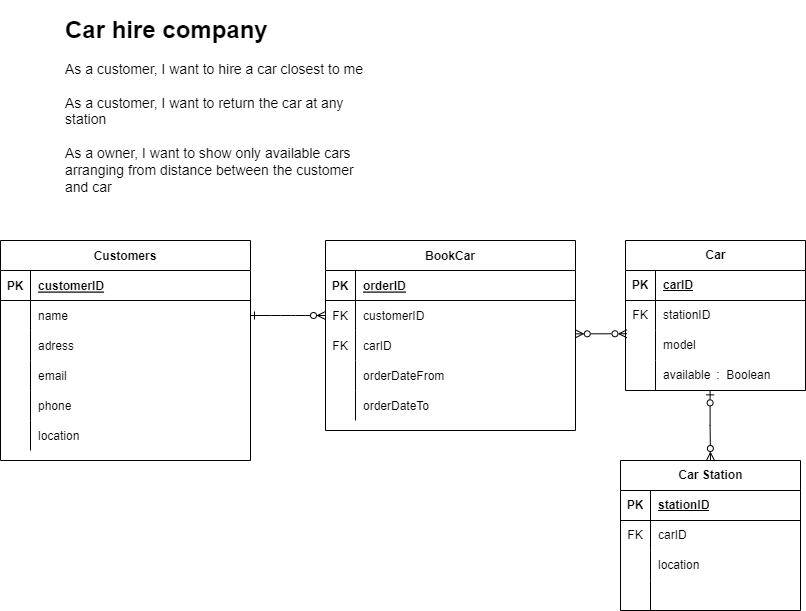

The diagram above was exported from draw.io. Its source (the exported page's mxGraphModel, read from the mxfile embedded in the PNG):
<mxGraphModel dx="829" dy="510" grid="1" gridSize="10" guides="1" tooltips="1" connect="1" arrows="1" fold="1" page="1" pageScale="1" pageWidth="827" pageHeight="1169" math="0" shadow="0">
  <root>
    <mxCell id="0" />
    <mxCell id="1" parent="0" />
    <mxCell id="OIZvjA4aRaGKtQ_KUZwS-1" value="" style="edgeStyle=entityRelationEdgeStyle;endArrow=ERzeroToMany;startArrow=ERone;endFill=1;startFill=0;rounded=1;curved=0;" edge="1" parent="1" source="OIZvjA4aRaGKtQ_KUZwS-32" target="OIZvjA4aRaGKtQ_KUZwS-6">
      <mxGeometry width="100" height="100" relative="1" as="geometry">
        <mxPoint x="325" y="860" as="sourcePoint" />
        <mxPoint x="425" y="760" as="targetPoint" />
      </mxGeometry>
    </mxCell>
    <mxCell id="OIZvjA4aRaGKtQ_KUZwS-2" value="BookCar" style="shape=table;startSize=30;container=1;collapsible=1;childLayout=tableLayout;fixedRows=1;rowLines=0;fontStyle=1;align=center;resizeLast=1;" vertex="1" parent="1">
      <mxGeometry x="345" y="260" width="250" height="190" as="geometry" />
    </mxCell>
    <mxCell id="OIZvjA4aRaGKtQ_KUZwS-3" value="" style="shape=partialRectangle;collapsible=0;dropTarget=0;pointerEvents=0;fillColor=none;points=[[0,0.5],[1,0.5]];portConstraint=eastwest;top=0;left=0;right=0;bottom=1;" vertex="1" parent="OIZvjA4aRaGKtQ_KUZwS-2">
      <mxGeometry y="30" width="250" height="30" as="geometry" />
    </mxCell>
    <mxCell id="OIZvjA4aRaGKtQ_KUZwS-4" value="PK" style="shape=partialRectangle;overflow=hidden;connectable=0;fillColor=none;top=0;left=0;bottom=0;right=0;fontStyle=1;" vertex="1" parent="OIZvjA4aRaGKtQ_KUZwS-3">
      <mxGeometry width="30" height="30" as="geometry">
        <mxRectangle width="30" height="30" as="alternateBounds" />
      </mxGeometry>
    </mxCell>
    <mxCell id="OIZvjA4aRaGKtQ_KUZwS-5" value="orderID" style="shape=partialRectangle;overflow=hidden;connectable=0;fillColor=none;top=0;left=0;bottom=0;right=0;align=left;spacingLeft=6;fontStyle=5;" vertex="1" parent="OIZvjA4aRaGKtQ_KUZwS-3">
      <mxGeometry x="30" width="220" height="30" as="geometry">
        <mxRectangle width="220" height="30" as="alternateBounds" />
      </mxGeometry>
    </mxCell>
    <mxCell id="OIZvjA4aRaGKtQ_KUZwS-6" value="" style="shape=partialRectangle;collapsible=0;dropTarget=0;pointerEvents=0;fillColor=none;points=[[0,0.5],[1,0.5]];portConstraint=eastwest;top=0;left=0;right=0;bottom=0;" vertex="1" parent="OIZvjA4aRaGKtQ_KUZwS-2">
      <mxGeometry y="60" width="250" height="30" as="geometry" />
    </mxCell>
    <mxCell id="OIZvjA4aRaGKtQ_KUZwS-7" value="FK" style="shape=partialRectangle;overflow=hidden;connectable=0;fillColor=none;top=0;left=0;bottom=0;right=0;" vertex="1" parent="OIZvjA4aRaGKtQ_KUZwS-6">
      <mxGeometry width="30" height="30" as="geometry">
        <mxRectangle width="30" height="30" as="alternateBounds" />
      </mxGeometry>
    </mxCell>
    <mxCell id="OIZvjA4aRaGKtQ_KUZwS-8" value="customerID" style="shape=partialRectangle;overflow=hidden;connectable=0;fillColor=none;top=0;left=0;bottom=0;right=0;align=left;spacingLeft=6;" vertex="1" parent="OIZvjA4aRaGKtQ_KUZwS-6">
      <mxGeometry x="30" width="220" height="30" as="geometry">
        <mxRectangle width="220" height="30" as="alternateBounds" />
      </mxGeometry>
    </mxCell>
    <mxCell id="OIZvjA4aRaGKtQ_KUZwS-9" value="" style="shape=partialRectangle;collapsible=0;dropTarget=0;pointerEvents=0;fillColor=none;points=[[0,0.5],[1,0.5]];portConstraint=eastwest;top=0;left=0;right=0;bottom=0;" vertex="1" parent="OIZvjA4aRaGKtQ_KUZwS-2">
      <mxGeometry y="90" width="250" height="30" as="geometry" />
    </mxCell>
    <mxCell id="OIZvjA4aRaGKtQ_KUZwS-10" value="FK" style="shape=partialRectangle;overflow=hidden;connectable=0;fillColor=none;top=0;left=0;bottom=0;right=0;" vertex="1" parent="OIZvjA4aRaGKtQ_KUZwS-9">
      <mxGeometry width="30" height="30" as="geometry">
        <mxRectangle width="30" height="30" as="alternateBounds" />
      </mxGeometry>
    </mxCell>
    <mxCell id="OIZvjA4aRaGKtQ_KUZwS-11" value="carID" style="shape=partialRectangle;overflow=hidden;connectable=0;fillColor=none;top=0;left=0;bottom=0;right=0;align=left;spacingLeft=6;" vertex="1" parent="OIZvjA4aRaGKtQ_KUZwS-9">
      <mxGeometry x="30" width="220" height="30" as="geometry">
        <mxRectangle width="220" height="30" as="alternateBounds" />
      </mxGeometry>
    </mxCell>
    <mxCell id="OIZvjA4aRaGKtQ_KUZwS-12" style="shape=partialRectangle;collapsible=0;dropTarget=0;pointerEvents=0;fillColor=none;points=[[0,0.5],[1,0.5]];portConstraint=eastwest;top=0;left=0;right=0;bottom=0;" vertex="1" parent="OIZvjA4aRaGKtQ_KUZwS-2">
      <mxGeometry y="120" width="250" height="30" as="geometry" />
    </mxCell>
    <mxCell id="OIZvjA4aRaGKtQ_KUZwS-13" style="shape=partialRectangle;overflow=hidden;connectable=0;fillColor=none;top=0;left=0;bottom=0;right=0;" vertex="1" parent="OIZvjA4aRaGKtQ_KUZwS-12">
      <mxGeometry width="30" height="30" as="geometry">
        <mxRectangle width="30" height="30" as="alternateBounds" />
      </mxGeometry>
    </mxCell>
    <mxCell id="OIZvjA4aRaGKtQ_KUZwS-14" value="orderDateFrom" style="shape=partialRectangle;overflow=hidden;connectable=0;fillColor=none;top=0;left=0;bottom=0;right=0;align=left;spacingLeft=6;" vertex="1" parent="OIZvjA4aRaGKtQ_KUZwS-12">
      <mxGeometry x="30" width="220" height="30" as="geometry">
        <mxRectangle width="220" height="30" as="alternateBounds" />
      </mxGeometry>
    </mxCell>
    <mxCell id="OIZvjA4aRaGKtQ_KUZwS-63" style="shape=partialRectangle;collapsible=0;dropTarget=0;pointerEvents=0;fillColor=none;points=[[0,0.5],[1,0.5]];portConstraint=eastwest;top=0;left=0;right=0;bottom=0;" vertex="1" parent="OIZvjA4aRaGKtQ_KUZwS-2">
      <mxGeometry y="150" width="250" height="30" as="geometry" />
    </mxCell>
    <mxCell id="OIZvjA4aRaGKtQ_KUZwS-64" style="shape=partialRectangle;overflow=hidden;connectable=0;fillColor=none;top=0;left=0;bottom=0;right=0;" vertex="1" parent="OIZvjA4aRaGKtQ_KUZwS-63">
      <mxGeometry width="30" height="30" as="geometry">
        <mxRectangle width="30" height="30" as="alternateBounds" />
      </mxGeometry>
    </mxCell>
    <mxCell id="OIZvjA4aRaGKtQ_KUZwS-65" value="orderDateTo" style="shape=partialRectangle;overflow=hidden;connectable=0;fillColor=none;top=0;left=0;bottom=0;right=0;align=left;spacingLeft=6;" vertex="1" parent="OIZvjA4aRaGKtQ_KUZwS-63">
      <mxGeometry x="30" width="220" height="30" as="geometry">
        <mxRectangle width="220" height="30" as="alternateBounds" />
      </mxGeometry>
    </mxCell>
    <mxCell id="OIZvjA4aRaGKtQ_KUZwS-28" value="Customers" style="shape=table;startSize=30;container=1;collapsible=1;childLayout=tableLayout;fixedRows=1;rowLines=0;fontStyle=1;align=center;resizeLast=1;" vertex="1" parent="1">
      <mxGeometry x="20" y="260" width="250" height="220" as="geometry" />
    </mxCell>
    <mxCell id="OIZvjA4aRaGKtQ_KUZwS-29" value="" style="shape=partialRectangle;collapsible=0;dropTarget=0;pointerEvents=0;fillColor=none;points=[[0,0.5],[1,0.5]];portConstraint=eastwest;top=0;left=0;right=0;bottom=1;" vertex="1" parent="OIZvjA4aRaGKtQ_KUZwS-28">
      <mxGeometry y="30" width="250" height="30" as="geometry" />
    </mxCell>
    <mxCell id="OIZvjA4aRaGKtQ_KUZwS-30" value="PK" style="shape=partialRectangle;overflow=hidden;connectable=0;fillColor=none;top=0;left=0;bottom=0;right=0;fontStyle=1;" vertex="1" parent="OIZvjA4aRaGKtQ_KUZwS-29">
      <mxGeometry width="30" height="30" as="geometry">
        <mxRectangle width="30" height="30" as="alternateBounds" />
      </mxGeometry>
    </mxCell>
    <mxCell id="OIZvjA4aRaGKtQ_KUZwS-31" value="customerID" style="shape=partialRectangle;overflow=hidden;connectable=0;fillColor=none;top=0;left=0;bottom=0;right=0;align=left;spacingLeft=6;fontStyle=5;" vertex="1" parent="OIZvjA4aRaGKtQ_KUZwS-29">
      <mxGeometry x="30" width="220" height="30" as="geometry">
        <mxRectangle width="220" height="30" as="alternateBounds" />
      </mxGeometry>
    </mxCell>
    <mxCell id="OIZvjA4aRaGKtQ_KUZwS-32" value="" style="shape=partialRectangle;collapsible=0;dropTarget=0;pointerEvents=0;fillColor=none;points=[[0,0.5],[1,0.5]];portConstraint=eastwest;top=0;left=0;right=0;bottom=0;align=left;" vertex="1" parent="OIZvjA4aRaGKtQ_KUZwS-28">
      <mxGeometry y="60" width="250" height="30" as="geometry" />
    </mxCell>
    <mxCell id="OIZvjA4aRaGKtQ_KUZwS-33" value="" style="shape=partialRectangle;overflow=hidden;connectable=0;fillColor=none;top=0;left=0;bottom=0;right=0;" vertex="1" parent="OIZvjA4aRaGKtQ_KUZwS-32">
      <mxGeometry width="30" height="30" as="geometry">
        <mxRectangle width="30" height="30" as="alternateBounds" />
      </mxGeometry>
    </mxCell>
    <mxCell id="OIZvjA4aRaGKtQ_KUZwS-34" value="name        " style="shape=partialRectangle;overflow=hidden;connectable=0;fillColor=none;top=0;left=0;bottom=0;right=0;align=left;spacingLeft=6;" vertex="1" parent="OIZvjA4aRaGKtQ_KUZwS-32">
      <mxGeometry x="30" width="220" height="30" as="geometry">
        <mxRectangle width="220" height="30" as="alternateBounds" />
      </mxGeometry>
    </mxCell>
    <mxCell id="OIZvjA4aRaGKtQ_KUZwS-35" style="shape=partialRectangle;collapsible=0;dropTarget=0;pointerEvents=0;fillColor=none;points=[[0,0.5],[1,0.5]];portConstraint=eastwest;top=0;left=0;right=0;bottom=0;" vertex="1" parent="OIZvjA4aRaGKtQ_KUZwS-28">
      <mxGeometry y="90" width="250" height="30" as="geometry" />
    </mxCell>
    <mxCell id="OIZvjA4aRaGKtQ_KUZwS-36" style="shape=partialRectangle;overflow=hidden;connectable=0;fillColor=none;top=0;left=0;bottom=0;right=0;" vertex="1" parent="OIZvjA4aRaGKtQ_KUZwS-35">
      <mxGeometry width="30" height="30" as="geometry">
        <mxRectangle width="30" height="30" as="alternateBounds" />
      </mxGeometry>
    </mxCell>
    <mxCell id="OIZvjA4aRaGKtQ_KUZwS-37" value="adress" style="shape=partialRectangle;overflow=hidden;connectable=0;fillColor=none;top=0;left=0;bottom=0;right=0;align=left;spacingLeft=6;" vertex="1" parent="OIZvjA4aRaGKtQ_KUZwS-35">
      <mxGeometry x="30" width="220" height="30" as="geometry">
        <mxRectangle width="220" height="30" as="alternateBounds" />
      </mxGeometry>
    </mxCell>
    <mxCell id="OIZvjA4aRaGKtQ_KUZwS-38" style="shape=partialRectangle;collapsible=0;dropTarget=0;pointerEvents=0;fillColor=none;points=[[0,0.5],[1,0.5]];portConstraint=eastwest;top=0;left=0;right=0;bottom=0;" vertex="1" parent="OIZvjA4aRaGKtQ_KUZwS-28">
      <mxGeometry y="120" width="250" height="30" as="geometry" />
    </mxCell>
    <mxCell id="OIZvjA4aRaGKtQ_KUZwS-39" style="shape=partialRectangle;overflow=hidden;connectable=0;fillColor=none;top=0;left=0;bottom=0;right=0;" vertex="1" parent="OIZvjA4aRaGKtQ_KUZwS-38">
      <mxGeometry width="30" height="30" as="geometry">
        <mxRectangle width="30" height="30" as="alternateBounds" />
      </mxGeometry>
    </mxCell>
    <mxCell id="OIZvjA4aRaGKtQ_KUZwS-40" value="email" style="shape=partialRectangle;overflow=hidden;connectable=0;fillColor=none;top=0;left=0;bottom=0;right=0;align=left;spacingLeft=6;" vertex="1" parent="OIZvjA4aRaGKtQ_KUZwS-38">
      <mxGeometry x="30" width="220" height="30" as="geometry">
        <mxRectangle width="220" height="30" as="alternateBounds" />
      </mxGeometry>
    </mxCell>
    <mxCell id="OIZvjA4aRaGKtQ_KUZwS-41" style="shape=partialRectangle;collapsible=0;dropTarget=0;pointerEvents=0;fillColor=none;points=[[0,0.5],[1,0.5]];portConstraint=eastwest;top=0;left=0;right=0;bottom=0;" vertex="1" parent="OIZvjA4aRaGKtQ_KUZwS-28">
      <mxGeometry y="150" width="250" height="30" as="geometry" />
    </mxCell>
    <mxCell id="OIZvjA4aRaGKtQ_KUZwS-42" style="shape=partialRectangle;overflow=hidden;connectable=0;fillColor=none;top=0;left=0;bottom=0;right=0;" vertex="1" parent="OIZvjA4aRaGKtQ_KUZwS-41">
      <mxGeometry width="30" height="30" as="geometry">
        <mxRectangle width="30" height="30" as="alternateBounds" />
      </mxGeometry>
    </mxCell>
    <mxCell id="OIZvjA4aRaGKtQ_KUZwS-43" value="phone" style="shape=partialRectangle;overflow=hidden;connectable=0;fillColor=none;top=0;left=0;bottom=0;right=0;align=left;spacingLeft=6;" vertex="1" parent="OIZvjA4aRaGKtQ_KUZwS-41">
      <mxGeometry x="30" width="220" height="30" as="geometry">
        <mxRectangle width="220" height="30" as="alternateBounds" />
      </mxGeometry>
    </mxCell>
    <mxCell id="OIZvjA4aRaGKtQ_KUZwS-60" style="shape=partialRectangle;collapsible=0;dropTarget=0;pointerEvents=0;fillColor=none;points=[[0,0.5],[1,0.5]];portConstraint=eastwest;top=0;left=0;right=0;bottom=0;" vertex="1" parent="OIZvjA4aRaGKtQ_KUZwS-28">
      <mxGeometry y="180" width="250" height="30" as="geometry" />
    </mxCell>
    <mxCell id="OIZvjA4aRaGKtQ_KUZwS-61" style="shape=partialRectangle;overflow=hidden;connectable=0;fillColor=none;top=0;left=0;bottom=0;right=0;" vertex="1" parent="OIZvjA4aRaGKtQ_KUZwS-60">
      <mxGeometry width="30" height="30" as="geometry">
        <mxRectangle width="30" height="30" as="alternateBounds" />
      </mxGeometry>
    </mxCell>
    <mxCell id="OIZvjA4aRaGKtQ_KUZwS-62" value="location" style="shape=partialRectangle;overflow=hidden;connectable=0;fillColor=none;top=0;left=0;bottom=0;right=0;align=left;spacingLeft=6;" vertex="1" parent="OIZvjA4aRaGKtQ_KUZwS-60">
      <mxGeometry x="30" width="220" height="30" as="geometry">
        <mxRectangle width="220" height="30" as="alternateBounds" />
      </mxGeometry>
    </mxCell>
    <mxCell id="OIZvjA4aRaGKtQ_KUZwS-79" style="edgeStyle=orthogonalEdgeStyle;rounded=0;orthogonalLoop=1;jettySize=auto;html=1;exitX=0.47;exitY=1.012;exitDx=0;exitDy=0;exitPerimeter=0;endArrow=ERzeroToMany;endFill=0;startArrow=ERzeroToOne;startFill=0;" edge="1" parent="1" source="OIZvjA4aRaGKtQ_KUZwS-55" target="OIZvjA4aRaGKtQ_KUZwS-66">
      <mxGeometry relative="1" as="geometry" />
    </mxCell>
    <mxCell id="OIZvjA4aRaGKtQ_KUZwS-45" value="Car" style="shape=table;startSize=30;container=1;collapsible=1;childLayout=tableLayout;fixedRows=1;rowLines=0;fontStyle=1;align=center;resizeLast=1;html=1;" vertex="1" parent="1">
      <mxGeometry x="645" y="260" width="180" height="150" as="geometry" />
    </mxCell>
    <mxCell id="OIZvjA4aRaGKtQ_KUZwS-46" value="" style="shape=tableRow;horizontal=0;startSize=0;swimlaneHead=0;swimlaneBody=0;fillColor=none;collapsible=0;dropTarget=0;points=[[0,0.5],[1,0.5]];portConstraint=eastwest;top=0;left=0;right=0;bottom=1;" vertex="1" parent="OIZvjA4aRaGKtQ_KUZwS-45">
      <mxGeometry y="30" width="180" height="30" as="geometry" />
    </mxCell>
    <mxCell id="OIZvjA4aRaGKtQ_KUZwS-47" value="PK" style="shape=partialRectangle;connectable=0;fillColor=none;top=0;left=0;bottom=0;right=0;fontStyle=1;overflow=hidden;whiteSpace=wrap;html=1;" vertex="1" parent="OIZvjA4aRaGKtQ_KUZwS-46">
      <mxGeometry width="30" height="30" as="geometry">
        <mxRectangle width="30" height="30" as="alternateBounds" />
      </mxGeometry>
    </mxCell>
    <mxCell id="OIZvjA4aRaGKtQ_KUZwS-48" value="carID" style="shape=partialRectangle;connectable=0;fillColor=none;top=0;left=0;bottom=0;right=0;align=left;spacingLeft=6;fontStyle=5;overflow=hidden;whiteSpace=wrap;html=1;" vertex="1" parent="OIZvjA4aRaGKtQ_KUZwS-46">
      <mxGeometry x="30" width="150" height="30" as="geometry">
        <mxRectangle width="150" height="30" as="alternateBounds" />
      </mxGeometry>
    </mxCell>
    <mxCell id="OIZvjA4aRaGKtQ_KUZwS-49" value="" style="shape=tableRow;horizontal=0;startSize=0;swimlaneHead=0;swimlaneBody=0;fillColor=none;collapsible=0;dropTarget=0;points=[[0,0.5],[1,0.5]];portConstraint=eastwest;top=0;left=0;right=0;bottom=0;" vertex="1" parent="OIZvjA4aRaGKtQ_KUZwS-45">
      <mxGeometry y="60" width="180" height="30" as="geometry" />
    </mxCell>
    <mxCell id="OIZvjA4aRaGKtQ_KUZwS-50" value="FK" style="shape=partialRectangle;connectable=0;fillColor=none;top=0;left=0;bottom=0;right=0;editable=1;overflow=hidden;whiteSpace=wrap;html=1;" vertex="1" parent="OIZvjA4aRaGKtQ_KUZwS-49">
      <mxGeometry width="30" height="30" as="geometry">
        <mxRectangle width="30" height="30" as="alternateBounds" />
      </mxGeometry>
    </mxCell>
    <mxCell id="OIZvjA4aRaGKtQ_KUZwS-51" value="stationID" style="shape=partialRectangle;connectable=0;fillColor=none;top=0;left=0;bottom=0;right=0;align=left;spacingLeft=6;overflow=hidden;whiteSpace=wrap;html=1;" vertex="1" parent="OIZvjA4aRaGKtQ_KUZwS-49">
      <mxGeometry x="30" width="150" height="30" as="geometry">
        <mxRectangle width="150" height="30" as="alternateBounds" />
      </mxGeometry>
    </mxCell>
    <mxCell id="OIZvjA4aRaGKtQ_KUZwS-52" value="" style="shape=tableRow;horizontal=0;startSize=0;swimlaneHead=0;swimlaneBody=0;fillColor=none;collapsible=0;dropTarget=0;points=[[0,0.5],[1,0.5]];portConstraint=eastwest;top=0;left=0;right=0;bottom=0;" vertex="1" parent="OIZvjA4aRaGKtQ_KUZwS-45">
      <mxGeometry y="90" width="180" height="30" as="geometry" />
    </mxCell>
    <mxCell id="OIZvjA4aRaGKtQ_KUZwS-53" value="" style="shape=partialRectangle;connectable=0;fillColor=none;top=0;left=0;bottom=0;right=0;editable=1;overflow=hidden;whiteSpace=wrap;html=1;" vertex="1" parent="OIZvjA4aRaGKtQ_KUZwS-52">
      <mxGeometry width="30" height="30" as="geometry">
        <mxRectangle width="30" height="30" as="alternateBounds" />
      </mxGeometry>
    </mxCell>
    <mxCell id="OIZvjA4aRaGKtQ_KUZwS-54" value="model" style="shape=partialRectangle;connectable=0;fillColor=none;top=0;left=0;bottom=0;right=0;align=left;spacingLeft=6;overflow=hidden;whiteSpace=wrap;html=1;" vertex="1" parent="OIZvjA4aRaGKtQ_KUZwS-52">
      <mxGeometry x="30" width="150" height="30" as="geometry">
        <mxRectangle width="150" height="30" as="alternateBounds" />
      </mxGeometry>
    </mxCell>
    <mxCell id="OIZvjA4aRaGKtQ_KUZwS-55" value="" style="shape=tableRow;horizontal=0;startSize=0;swimlaneHead=0;swimlaneBody=0;fillColor=none;collapsible=0;dropTarget=0;points=[[0,0.5],[1,0.5]];portConstraint=eastwest;top=0;left=0;right=0;bottom=0;" vertex="1" parent="OIZvjA4aRaGKtQ_KUZwS-45">
      <mxGeometry y="120" width="180" height="30" as="geometry" />
    </mxCell>
    <mxCell id="OIZvjA4aRaGKtQ_KUZwS-56" value="" style="shape=partialRectangle;connectable=0;fillColor=none;top=0;left=0;bottom=0;right=0;editable=1;overflow=hidden;whiteSpace=wrap;html=1;" vertex="1" parent="OIZvjA4aRaGKtQ_KUZwS-55">
      <mxGeometry width="30" height="30" as="geometry">
        <mxRectangle width="30" height="30" as="alternateBounds" />
      </mxGeometry>
    </mxCell>
    <mxCell id="OIZvjA4aRaGKtQ_KUZwS-57" value="available&lt;span style=&quot;white-space: pre;&quot;&gt;&#09;&lt;/span&gt;:&amp;nbsp; Boolean" style="shape=partialRectangle;connectable=0;fillColor=none;top=0;left=0;bottom=0;right=0;align=left;spacingLeft=6;overflow=hidden;whiteSpace=wrap;html=1;" vertex="1" parent="OIZvjA4aRaGKtQ_KUZwS-55">
      <mxGeometry x="30" width="150" height="30" as="geometry">
        <mxRectangle width="150" height="30" as="alternateBounds" />
      </mxGeometry>
    </mxCell>
    <mxCell id="OIZvjA4aRaGKtQ_KUZwS-58" style="edgeStyle=orthogonalEdgeStyle;rounded=0;orthogonalLoop=1;jettySize=auto;html=1;entryX=0.999;entryY=0.111;entryDx=0;entryDy=0;endArrow=ERzeroToMany;endFill=0;startArrow=ERzeroToMany;startFill=0;entryPerimeter=0;exitX=0.008;exitY=0.109;exitDx=0;exitDy=0;exitPerimeter=0;" edge="1" parent="1" source="OIZvjA4aRaGKtQ_KUZwS-52" target="OIZvjA4aRaGKtQ_KUZwS-9">
      <mxGeometry relative="1" as="geometry" />
    </mxCell>
    <mxCell id="OIZvjA4aRaGKtQ_KUZwS-59" value="&lt;h1&gt;Car hire company&lt;/h1&gt;&lt;div style=&quot;font-size: 14px;&quot;&gt;As a customer, I want to hire a car closest to me&lt;/div&gt;&lt;div style=&quot;font-size: 14px;&quot;&gt;&lt;br&gt;&lt;/div&gt;&lt;div style=&quot;font-size: 14px;&quot;&gt;As a customer, I want to return the car at any station&lt;br&gt;&lt;br&gt;As a owner, I want to show only available cars arranging from distance between the customer and car&amp;nbsp;&lt;/div&gt;&lt;div style=&quot;font-size: 14px;&quot;&gt;&lt;br&gt;&lt;/div&gt;&lt;div style=&quot;font-size: 14px;&quot;&gt;&lt;br&gt;&lt;/div&gt;&lt;div style=&quot;font-size: 14px;&quot;&gt;&lt;br&gt;&lt;/div&gt;&lt;div style=&quot;font-size: 14px;&quot;&gt;&lt;br&gt;&lt;/div&gt;&lt;div&gt;&lt;br&gt;&lt;/div&gt;&lt;div&gt;&lt;br&gt;&lt;/div&gt;" style="text;html=1;strokeColor=none;fillColor=none;spacing=5;spacingTop=-20;whiteSpace=wrap;overflow=hidden;rounded=0;" vertex="1" parent="1">
      <mxGeometry x="80" y="30" width="310" height="200" as="geometry" />
    </mxCell>
    <mxCell id="OIZvjA4aRaGKtQ_KUZwS-66" value="Car Station" style="shape=table;startSize=30;container=1;collapsible=1;childLayout=tableLayout;fixedRows=1;rowLines=0;fontStyle=1;align=center;resizeLast=1;html=1;" vertex="1" parent="1">
      <mxGeometry x="640" y="480" width="180" height="150" as="geometry" />
    </mxCell>
    <mxCell id="OIZvjA4aRaGKtQ_KUZwS-67" value="" style="shape=tableRow;horizontal=0;startSize=0;swimlaneHead=0;swimlaneBody=0;fillColor=none;collapsible=0;dropTarget=0;points=[[0,0.5],[1,0.5]];portConstraint=eastwest;top=0;left=0;right=0;bottom=1;" vertex="1" parent="OIZvjA4aRaGKtQ_KUZwS-66">
      <mxGeometry y="30" width="180" height="30" as="geometry" />
    </mxCell>
    <mxCell id="OIZvjA4aRaGKtQ_KUZwS-68" value="PK" style="shape=partialRectangle;connectable=0;fillColor=none;top=0;left=0;bottom=0;right=0;fontStyle=1;overflow=hidden;whiteSpace=wrap;html=1;" vertex="1" parent="OIZvjA4aRaGKtQ_KUZwS-67">
      <mxGeometry width="30" height="30" as="geometry">
        <mxRectangle width="30" height="30" as="alternateBounds" />
      </mxGeometry>
    </mxCell>
    <mxCell id="OIZvjA4aRaGKtQ_KUZwS-69" value="stationID" style="shape=partialRectangle;connectable=0;fillColor=none;top=0;left=0;bottom=0;right=0;align=left;spacingLeft=6;fontStyle=5;overflow=hidden;whiteSpace=wrap;html=1;" vertex="1" parent="OIZvjA4aRaGKtQ_KUZwS-67">
      <mxGeometry x="30" width="150" height="30" as="geometry">
        <mxRectangle width="150" height="30" as="alternateBounds" />
      </mxGeometry>
    </mxCell>
    <mxCell id="OIZvjA4aRaGKtQ_KUZwS-70" value="" style="shape=tableRow;horizontal=0;startSize=0;swimlaneHead=0;swimlaneBody=0;fillColor=none;collapsible=0;dropTarget=0;points=[[0,0.5],[1,0.5]];portConstraint=eastwest;top=0;left=0;right=0;bottom=0;" vertex="1" parent="OIZvjA4aRaGKtQ_KUZwS-66">
      <mxGeometry y="60" width="180" height="30" as="geometry" />
    </mxCell>
    <mxCell id="OIZvjA4aRaGKtQ_KUZwS-71" value="FK" style="shape=partialRectangle;connectable=0;fillColor=none;top=0;left=0;bottom=0;right=0;editable=1;overflow=hidden;whiteSpace=wrap;html=1;" vertex="1" parent="OIZvjA4aRaGKtQ_KUZwS-70">
      <mxGeometry width="30" height="30" as="geometry">
        <mxRectangle width="30" height="30" as="alternateBounds" />
      </mxGeometry>
    </mxCell>
    <mxCell id="OIZvjA4aRaGKtQ_KUZwS-72" value="carID" style="shape=partialRectangle;connectable=0;fillColor=none;top=0;left=0;bottom=0;right=0;align=left;spacingLeft=6;overflow=hidden;whiteSpace=wrap;html=1;" vertex="1" parent="OIZvjA4aRaGKtQ_KUZwS-70">
      <mxGeometry x="30" width="150" height="30" as="geometry">
        <mxRectangle width="150" height="30" as="alternateBounds" />
      </mxGeometry>
    </mxCell>
    <mxCell id="OIZvjA4aRaGKtQ_KUZwS-73" value="" style="shape=tableRow;horizontal=0;startSize=0;swimlaneHead=0;swimlaneBody=0;fillColor=none;collapsible=0;dropTarget=0;points=[[0,0.5],[1,0.5]];portConstraint=eastwest;top=0;left=0;right=0;bottom=0;" vertex="1" parent="OIZvjA4aRaGKtQ_KUZwS-66">
      <mxGeometry y="90" width="180" height="30" as="geometry" />
    </mxCell>
    <mxCell id="OIZvjA4aRaGKtQ_KUZwS-74" value="" style="shape=partialRectangle;connectable=0;fillColor=none;top=0;left=0;bottom=0;right=0;editable=1;overflow=hidden;whiteSpace=wrap;html=1;" vertex="1" parent="OIZvjA4aRaGKtQ_KUZwS-73">
      <mxGeometry width="30" height="30" as="geometry">
        <mxRectangle width="30" height="30" as="alternateBounds" />
      </mxGeometry>
    </mxCell>
    <mxCell id="OIZvjA4aRaGKtQ_KUZwS-75" value="location" style="shape=partialRectangle;connectable=0;fillColor=none;top=0;left=0;bottom=0;right=0;align=left;spacingLeft=6;overflow=hidden;whiteSpace=wrap;html=1;" vertex="1" parent="OIZvjA4aRaGKtQ_KUZwS-73">
      <mxGeometry x="30" width="150" height="30" as="geometry">
        <mxRectangle width="150" height="30" as="alternateBounds" />
      </mxGeometry>
    </mxCell>
    <mxCell id="OIZvjA4aRaGKtQ_KUZwS-76" value="" style="shape=tableRow;horizontal=0;startSize=0;swimlaneHead=0;swimlaneBody=0;fillColor=none;collapsible=0;dropTarget=0;points=[[0,0.5],[1,0.5]];portConstraint=eastwest;top=0;left=0;right=0;bottom=0;" vertex="1" parent="OIZvjA4aRaGKtQ_KUZwS-66">
      <mxGeometry y="120" width="180" height="30" as="geometry" />
    </mxCell>
    <mxCell id="OIZvjA4aRaGKtQ_KUZwS-77" value="" style="shape=partialRectangle;connectable=0;fillColor=none;top=0;left=0;bottom=0;right=0;editable=1;overflow=hidden;whiteSpace=wrap;html=1;" vertex="1" parent="OIZvjA4aRaGKtQ_KUZwS-76">
      <mxGeometry width="30" height="30" as="geometry">
        <mxRectangle width="30" height="30" as="alternateBounds" />
      </mxGeometry>
    </mxCell>
    <mxCell id="OIZvjA4aRaGKtQ_KUZwS-78" value="" style="shape=partialRectangle;connectable=0;fillColor=none;top=0;left=0;bottom=0;right=0;align=left;spacingLeft=6;overflow=hidden;whiteSpace=wrap;html=1;" vertex="1" parent="OIZvjA4aRaGKtQ_KUZwS-76">
      <mxGeometry x="30" width="150" height="30" as="geometry">
        <mxRectangle width="150" height="30" as="alternateBounds" />
      </mxGeometry>
    </mxCell>
  </root>
</mxGraphModel>